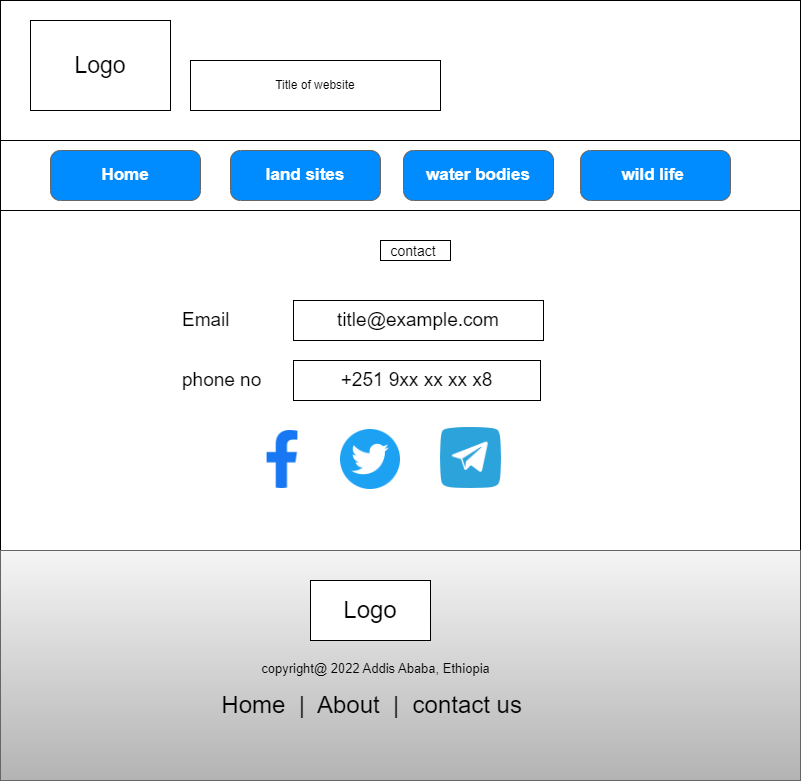

The diagram above was exported from draw.io. Its source (the exported page's mxGraphModel, read from the mxfile embedded in the PNG):
<mxGraphModel dx="1336" dy="778" grid="1" gridSize="10" guides="1" tooltips="1" connect="1" arrows="1" fold="1" page="1" pageScale="1" pageWidth="1169" pageHeight="827" math="0" shadow="0">
  <root>
    <mxCell id="0" />
    <mxCell id="1" parent="0" />
    <mxCell id="6q4CLGYiOtwEOAuFJ_Iu-7" value="" style="rounded=0;whiteSpace=wrap;html=1;" parent="1" vertex="1">
      <mxGeometry x="10" y="10" width="800" height="780" as="geometry" />
    </mxCell>
    <mxCell id="6q4CLGYiOtwEOAuFJ_Iu-8" value="" style="rounded=0;whiteSpace=wrap;html=1;fontSize=24;fillColor=#f5f5f5;gradientColor=#b3b3b3;strokeColor=#666666;" parent="1" vertex="1">
      <mxGeometry x="10" y="560" width="800" height="230" as="geometry" />
    </mxCell>
    <mxCell id="6q4CLGYiOtwEOAuFJ_Iu-9" value="Logo" style="rounded=0;whiteSpace=wrap;html=1;fontSize=24;" parent="1" vertex="1">
      <mxGeometry x="320" y="590" width="120" height="60" as="geometry" />
    </mxCell>
    <mxCell id="6q4CLGYiOtwEOAuFJ_Iu-10" value="Home&amp;nbsp; |&amp;nbsp; About&amp;nbsp; |&amp;nbsp; contact us&amp;nbsp;" style="text;html=1;strokeColor=none;fillColor=none;align=center;verticalAlign=middle;whiteSpace=wrap;rounded=0;fontSize=24;" parent="1" vertex="1">
      <mxGeometry x="150" y="700" width="470" height="30" as="geometry" />
    </mxCell>
    <mxCell id="6q4CLGYiOtwEOAuFJ_Iu-11" value="&lt;font style=&quot;font-size: 13px;&quot;&gt;copyright@ 2022 Addis Ababa, Ethiopia&lt;/font&gt;" style="text;html=1;strokeColor=none;fillColor=none;align=center;verticalAlign=middle;whiteSpace=wrap;rounded=0;fontSize=24;" parent="1" vertex="1">
      <mxGeometry x="257.5" y="660" width="255" height="30" as="geometry" />
    </mxCell>
    <mxCell id="6q4CLGYiOtwEOAuFJ_Iu-13" value="&lt;font style=&quot;font-size: 23px;&quot;&gt;Logo&lt;/font&gt;" style="rounded=0;whiteSpace=wrap;html=1;" parent="1" vertex="1">
      <mxGeometry x="40" y="30" width="140" height="90" as="geometry" />
    </mxCell>
    <mxCell id="6q4CLGYiOtwEOAuFJ_Iu-14" value="Title of website" style="rounded=0;whiteSpace=wrap;html=1;" parent="1" vertex="1">
      <mxGeometry x="200" y="70" width="250" height="50" as="geometry" />
    </mxCell>
    <mxCell id="6q4CLGYiOtwEOAuFJ_Iu-15" value="" style="rounded=0;whiteSpace=wrap;html=1;" parent="1" vertex="1">
      <mxGeometry x="10" y="150" width="800" height="70" as="geometry" />
    </mxCell>
    <mxCell id="6q4CLGYiOtwEOAuFJ_Iu-16" value="Home" style="strokeWidth=1;shadow=0;dashed=0;align=center;html=1;shape=mxgraph.mockup.buttons.button;strokeColor=#666666;fontColor=#ffffff;mainText=;buttonStyle=round;fontSize=17;fontStyle=1;fillColor=#008cff;whiteSpace=wrap;" parent="1" vertex="1">
      <mxGeometry x="60" y="160" width="150" height="50" as="geometry" />
    </mxCell>
    <mxCell id="6q4CLGYiOtwEOAuFJ_Iu-17" value="land sites" style="strokeWidth=1;shadow=0;dashed=0;align=center;html=1;shape=mxgraph.mockup.buttons.button;strokeColor=#666666;fontColor=#ffffff;mainText=;buttonStyle=round;fontSize=17;fontStyle=1;fillColor=#008cff;whiteSpace=wrap;" parent="1" vertex="1">
      <mxGeometry x="240" y="160" width="150" height="50" as="geometry" />
    </mxCell>
    <mxCell id="6q4CLGYiOtwEOAuFJ_Iu-18" value="water bodies" style="strokeWidth=1;shadow=0;dashed=0;align=center;html=1;shape=mxgraph.mockup.buttons.button;strokeColor=#666666;fontColor=#ffffff;mainText=;buttonStyle=round;fontSize=17;fontStyle=1;fillColor=#008cff;whiteSpace=wrap;" parent="1" vertex="1">
      <mxGeometry x="413" y="160" width="150" height="50" as="geometry" />
    </mxCell>
    <mxCell id="6q4CLGYiOtwEOAuFJ_Iu-19" value="wild life&amp;nbsp;" style="strokeWidth=1;shadow=0;dashed=0;align=center;html=1;shape=mxgraph.mockup.buttons.button;strokeColor=#666666;fontColor=#ffffff;mainText=;buttonStyle=round;fontSize=17;fontStyle=1;fillColor=#008cff;whiteSpace=wrap;" parent="1" vertex="1">
      <mxGeometry x="590" y="160" width="150" height="50" as="geometry" />
    </mxCell>
    <mxCell id="6q4CLGYiOtwEOAuFJ_Iu-20" value="&lt;font style=&quot;font-size: 14px;&quot;&gt;contact&amp;nbsp;&lt;/font&gt;" style="rounded=0;whiteSpace=wrap;html=1;fontSize=19;" parent="1" vertex="1">
      <mxGeometry x="390" y="250" width="70" height="20" as="geometry" />
    </mxCell>
    <mxCell id="6q4CLGYiOtwEOAuFJ_Iu-21" value="&lt;font style=&quot;font-size: 19px;&quot;&gt;Email&lt;/font&gt;" style="text;html=1;strokeColor=none;fillColor=none;align=left;verticalAlign=middle;whiteSpace=wrap;rounded=0;fontSize=19;" parent="1" vertex="1">
      <mxGeometry x="190" y="315" width="73" height="30" as="geometry" />
    </mxCell>
    <mxCell id="6q4CLGYiOtwEOAuFJ_Iu-22" value="title@example.com" style="rounded=0;whiteSpace=wrap;html=1;fontSize=19;" parent="1" vertex="1">
      <mxGeometry x="303" y="310" width="250" height="40" as="geometry" />
    </mxCell>
    <mxCell id="6q4CLGYiOtwEOAuFJ_Iu-25" value="&lt;font style=&quot;font-size: 19px;&quot;&gt;phone no&lt;/font&gt;" style="text;html=1;strokeColor=none;fillColor=none;align=left;verticalAlign=middle;whiteSpace=wrap;rounded=0;fontSize=19;" parent="1" vertex="1">
      <mxGeometry x="190" y="377.5" width="103" height="25" as="geometry" />
    </mxCell>
    <mxCell id="6q4CLGYiOtwEOAuFJ_Iu-26" value="+251 9xx xx xx x8" style="rounded=0;whiteSpace=wrap;html=1;fontSize=19;" parent="1" vertex="1">
      <mxGeometry x="303" y="370" width="247" height="40" as="geometry" />
    </mxCell>
    <mxCell id="6q4CLGYiOtwEOAuFJ_Iu-36" value="" style="shape=image;html=1;verticalAlign=top;verticalLabelPosition=bottom;labelBackgroundColor=#ffffff;imageAspect=0;aspect=fixed;image=https://cdn2.iconfinder.com/data/icons/social-media-2285/512/1_Facebook2_colored_svg-128.png;fontSize=19;" parent="1" vertex="1">
      <mxGeometry x="263" y="440" width="58" height="58" as="geometry" />
    </mxCell>
    <mxCell id="6q4CLGYiOtwEOAuFJ_Iu-38" value="" style="shape=image;html=1;verticalAlign=top;verticalLabelPosition=bottom;labelBackgroundColor=#ffffff;imageAspect=0;aspect=fixed;image=https://cdn3.iconfinder.com/data/icons/2018-social-media-logotypes/1000/2018_social_media_popular_app_logo_twitter-128.png;fontSize=19;" parent="1" vertex="1">
      <mxGeometry x="350" y="439" width="60" height="60" as="geometry" />
    </mxCell>
    <mxCell id="6q4CLGYiOtwEOAuFJ_Iu-39" value="" style="shape=image;html=1;verticalAlign=top;verticalLabelPosition=bottom;labelBackgroundColor=#ffffff;imageAspect=0;aspect=fixed;image=https://cdn4.iconfinder.com/data/icons/socialcones/508/Telegram-128.png;fontSize=19;" parent="1" vertex="1">
      <mxGeometry x="450" y="437" width="61" height="61" as="geometry" />
    </mxCell>
  </root>
</mxGraphModel>